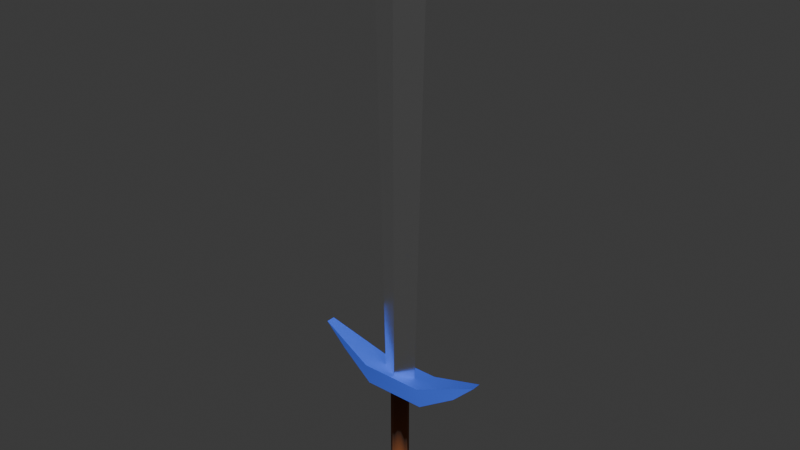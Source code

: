 # Source: sword.blend  (saved by Blender 4.4.32; exported with 4.5.12 LTS)
import bpy
from mathutils import Matrix  # noqa: F401  (used for matrix-valued properties, if any)

bpy.ops.wm.read_factory_settings(use_empty=True)
scene = bpy.context.scene
scene.name = 'Scene'

# ---- collections
col_collection = bpy.data.collections.new('Collection'); scene.collection.children.link(col_collection)

# ---- images (referenced by path relative to the original .blend; pixels are not part of the script)
import os
ASSET_DIR = os.environ.get("B2B_ASSET_DIR", "")  # directory of the original .blend (textures are referenced by path, not embedded)
HERE = os.path.dirname(os.path.abspath(__file__))  # packed textures are extracted next to this script under _unpacked/

def load_image(name, relpath, width, height, colorspace="sRGB"):
    """Load a texture the original file referenced (path relative to the .blend, or extracted next to this script)."""
    p = next((c for c in (os.path.join(HERE, relpath), os.path.join(ASSET_DIR, relpath)) if relpath and os.path.exists(c)), "")
    if p:
        img = bpy.data.images.load(p, check_existing=True)
        img.name = name
    else:  # same state as the original file: an image datablock whose file is absent (Cycles renders it pink)
        img = bpy.data.images.new(name, width, height)
        img.source = "FILE"
        img.filepath = "//" + (relpath or name)
    img.colorspace_settings.name = colorspace
    return img
img_swordalbedo = load_image('SwordAlbedo', '_unpacked/SwordAlbedo.940dee18.png', 16, 16, 'sRGB')
img_swordmetallic = load_image('SwordMetallic', '_unpacked/SwordMetallic.0cae1496.png', 16, 16, 'Non-Color')
img_swordroughness = load_image('SwordRoughness', '_unpacked/SwordRoughness.4705f174.png', 16, 16, 'sRGB')

# ---- materials (node trees are filled in below, after node groups)
mat_sword = bpy.data.materials.new('Sword')
mat_sword.alpha_threshold = 0.0
mat_sword.use_transparent_shadow = False
mat_sword.roughness = 0.5
mat_sword.line_color = (0.0, 0.0, 0.0, 1.0)

# ---- material node trees
mat_sword.use_nodes = True; mat_sword.node_tree.nodes.clear()
_N = mat_sword.node_tree.nodes; _L = mat_sword.node_tree.links
n0 = _N.new('ShaderNodeOutputMaterial'); n0.name = 'Material Output'; n0.location = (300, 300)
n1 = _N.new('ShaderNodeBsdfPrincipled'); n1.name = 'Principled BSDF'; n1.location = (10, 300)
n1.inputs[3].default_value = 1.45
n2 = _N.new('ShaderNodeTexImage'); n2.name = 'Image Texture'; n2.location = (-360, 520)
n2.image = img_swordalbedo
n3 = _N.new('ShaderNodeTexImage'); n3.name = 'Image Texture.001'; n3.location = (-360, 240)
n3.image = img_swordmetallic
n4 = _N.new('ShaderNodeTexImage'); n4.name = 'Image Texture.002'; n4.location = (-360, -20)
n4.image = img_swordroughness
_L.new(n1.outputs[0], n0.inputs[0])
_L.new(n2.outputs[0], n1.inputs[0])
_L.new(n3.outputs[0], n1.inputs[1])
_L.new(n4.outputs[0], n1.inputs[2])
n0.is_active_output = True

# ---- world
world_world = bpy.data.worlds.new('World'); scene.world = world_world
world_world.use_nodes = True; world_world.node_tree.nodes.clear()
_N = world_world.node_tree.nodes; _L = world_world.node_tree.links
n0 = _N.new('ShaderNodeOutputWorld'); n0.name = 'World Output'; n0.location = (300, 300)
n1 = _N.new('ShaderNodeBackground'); n1.name = 'Background'; n1.location = (10, 300)
n1.inputs[0].default_value = (0.05088, 0.05088, 0.05088, 1.0)
_L.new(n1.outputs[0], n0.inputs[0])
n0.is_active_output = True
world_world.color = (0.05088, 0.05088, 0.05088)
world_world.use_sun_shadow = False
world_world.sun_shadow_jitter_overblur = 0.0

# ---- meshes
me_cube_001 = bpy.data.meshes.new('Cube.001')
me_cube_001.from_pydata([(-0.04, 0.0, 0.17), (-0.06, 0.0, 1.02), (0.04, 0.0, 0.17), (0.06, 0.0, 1.02), (-4.219e-17, 0.02, 0.17), (-2.598e-16, 0.0, 1.17), (-3.331e-17, -0.02, 0.17), (0.07, -0.03, 0.17), (0.07, 0.03, 0.17), (0.07, -0.02, 0.12), (0.07, 0.02, 0.12), (-0.07, 0.03, 0.17), (-0.07, -0.03, 0.17), (-0.07, 0.02, 0.12), (-0.07, -0.02, 0.12), (0.2, -0.01, 0.22), (0.2, 0.01, 0.22), (0.15, -0.01, 0.17), (0.15, 0.01, 0.17), (-0.2, 0.01, 0.22), (-0.2, -0.01, 0.22), (-0.15, 0.01, 0.17), (-0.15, -0.01, 0.17), (0.02333, 0.02333, -0.11), (1.71e-17, 0.033, -0.11), (1.554e-17, 0.02, -0.09), (-3.109e-17, 0.02, 0.12), (0.01414, 0.01414, -0.09), (0.01414, 0.01414, 0.12), (0.02, 0.0, -0.09), (0.02, 0.0, 0.12), (0.01414, -0.01414, -0.09), (0.01414, -0.01414, 0.12), (2.442e-17, -0.02, -0.09), (-2.22e-17, -0.02, 0.12), (-0.01414, -0.01414, -0.09), (-0.01414, -0.01414, 0.12), (-0.02, 0.0, -0.09), (-0.02, 0.0, 0.12), (-0.01414, 0.01414, -0.09), (-0.01414, 0.01414, 0.12), (0.033, -7.451e-09, -0.11), (0.02333, -0.02333, -0.11), (3.175e-17, -0.033, -0.11), (-0.02333, -0.02333, -0.11), (-0.033, -7.451e-09, -0.11), (-0.02333, 0.02333, -0.11), (0.01273, 0.01273, -0.13), (2.487e-17, 0.018, -0.13), (0.018, 0.0, -0.13), (0.01273, -0.01273, -0.13), (3.286e-17, -0.018, -0.13), (-0.01273, -0.01273, -0.13), (-0.018, 0.0, -0.13), (-0.01273, 0.01273, -0.13), (-2.22e-16, -0.02, 1.02), (-2.309e-16, 0.02, 1.02)], [], [(4, 56, 3, 2), (6, 55, 1, 0), (2, 3, 55, 6), (0, 1, 56, 4), (7, 9, 17, 15), (12, 11, 19, 20), (7, 8, 11, 12), (16, 15, 17, 18), (8, 7, 15, 16), (10, 8, 16, 18), (9, 10, 18, 17), (20, 19, 21, 22), (11, 13, 21, 19), (13, 14, 22, 21), (14, 12, 20, 22), (9, 7, 12, 14), (8, 10, 13, 11), (45, 46, 54, 53), (33, 35, 44, 43), (25, 26, 28, 27), (43, 44, 52, 51), (31, 33, 43, 42), (27, 28, 30, 29), (44, 45, 53, 52), (37, 39, 46, 45), (29, 30, 32, 31), (46, 24, 48, 54), (29, 31, 42, 41), (31, 32, 34, 33), (41, 42, 50, 49), (39, 25, 24, 46), (33, 34, 36, 35), (48, 47, 49, 50, 51, 52, 53, 54), (35, 37, 45, 44), (35, 36, 38, 37), (28, 26, 40, 38, 36, 34, 32, 30), (42, 43, 51, 50), (37, 38, 40, 39), (23, 41, 49, 47), (25, 27, 23, 24), (39, 40, 26, 25), (27, 29, 41, 23), (24, 23, 47, 48), (10, 28, 26), (10, 30, 28), (9, 30, 10), (9, 34, 32), (9, 32, 30), (14, 36, 34), (14, 38, 36), (13, 38, 14), (13, 26, 40), (13, 40, 38), (3, 56, 5), (56, 1, 5), (1, 55, 5), (55, 3, 5)])
me_cube_001.polygons.foreach_set('use_smooth', [True] * 57)
_k = set([(0, 1), (0, 4), (0, 6), (1, 5), (1, 55), (1, 56), (2, 3), (2, 4), (2, 6), (3, 5), (3, 55), (3, 56), (4, 56), (5, 55), (5, 56), (6, 55), (7, 12), (7, 15), (8, 11), (8, 16), (9, 14), (9, 17), (9, 34), (10, 18), (10, 26), (11, 19), (12, 20), (13, 21), (13, 26), (14, 22), (14, 34), (15, 16), (15, 17), (16, 18), (19, 20), (19, 21), (20, 22), (25, 27), (25, 39), (27, 29), (29, 31), (31, 33), (33, 35), (35, 37), (37, 39)])
me_cube_001.attributes.new('sharp_edge', 'BOOLEAN', 'EDGE').data.foreach_set('value', [ (min(e.vertices), max(e.vertices)) in _k for e in me_cube_001.edges])
_uv = me_cube_001.uv_layers.new(name='UVMap')
_uv.uv.foreach_set('vector', [0.25, 0.25, 0.25, 0.25, 0.25, 0.25, 0.25, 0.25, 0.25, 0.25, 0.25, 0.25, 0.25, 0.25, 0.25, 0.25, 0.25, 0.25, 0.25, 0.25, 0.25, 0.25, 0.25, 0.25, 0.25, 0.25, 0.25, 0.25, 0.25, 0.25, 0.25, 0.25, 0.75, 0.25, 0.75, 0.25, 0.75, 0.25, 0.75, 0.25, 0.75, 0.25, 0.75, 0.25, 0.75, 0.25, 0.75, 0.25, 0.75, 0.25, 0.75, 0.25, 0.75, 0.25, 0.75, 0.25, 0.75, 0.25, 0.75, 0.25, 0.75, 0.25, 0.75, 0.25, 0.75, 0.25, 0.75, 0.25, 0.75, 0.25, 0.75, 0.25, 0.75, 0.25, 0.75, 0.25, 0.75, 0.25, 0.75, 0.25, 0.75, 0.25, 0.75, 0.25, 0.75, 0.25, 0.75, 0.25, 0.75, 0.25, 0.75, 0.25, 0.75, 0.25, 0.75, 0.25, 0.75, 0.25, 0.75, 0.25, 0.75, 0.25, 0.75, 0.25, 0.75, 0.25, 0.75, 0.25, 0.75, 0.25, 0.75, 0.25, 0.75, 0.25, 0.75, 0.25, 0.75, 0.25, 0.75, 0.25, 0.75, 0.25, 0.75, 0.25, 0.75, 0.25, 0.75, 0.25, 0.75, 0.25, 0.75, 0.25, 0.75, 0.25, 0.75, 0.25, 0.75, 0.75, 0.75, 0.75, 0.75, 0.75, 0.75, 0.75, 0.75, 0.75, 0.75, 0.75, 0.75, 0.75, 0.75, 0.75, 0.75, 0.75, 0.75, 0.75, 0.75, 0.75, 0.75, 0.75, 0.75, 0.75, 0.75, 0.75, 0.75, 0.75, 0.75, 0.75, 0.75, 0.75, 0.75, 0.75, 0.75, 0.75, 0.75, 0.75, 0.75, 0.75, 0.75, 0.75, 0.75, 0.75, 0.75, 0.75, 0.75, 0.75, 0.75, 0.75, 0.75, 0.75, 0.75, 0.75, 0.75, 0.75, 0.75, 0.75, 0.75, 0.75, 0.75, 0.75, 0.75, 0.75, 0.75, 0.75, 0.75, 0.75, 0.75, 0.75, 0.75, 0.75, 0.75, 0.75, 0.75, 0.75, 0.75, 0.75, 0.75, 0.75, 0.75, 0.75, 0.75, 0.75, 0.75, 0.75, 0.75, 0.75, 0.75, 0.75, 0.75, 0.75, 0.75, 0.75, 0.75, 0.75, 0.75, 0.75, 0.75, 0.75, 0.75, 0.75, 0.75, 0.75, 0.75, 0.75, 0.75, 0.75, 0.75, 0.75, 0.75, 0.75, 0.75, 0.75, 0.75, 0.75, 0.75, 0.75, 0.75, 0.75, 0.75, 0.75, 0.75, 0.75, 0.75, 0.75, 0.75, 0.75, 0.75, 0.75, 0.75, 0.75, 0.75, 0.75, 0.75, 0.75, 0.75, 0.75, 0.75, 0.75, 0.75, 0.75, 0.75, 0.75, 0.75, 0.75, 0.75, 0.75, 0.75, 0.75, 0.75, 0.25, 0.75, 0.25, 0.75, 0.25, 0.75, 0.25, 0.75, 0.25, 0.75, 0.25, 0.75, 0.25, 0.75, 0.25, 0.75, 0.75, 0.75, 0.75, 0.75, 0.75, 0.75, 0.75, 0.75, 0.75, 0.75, 0.75, 0.75, 0.75, 0.75, 0.75, 0.75, 0.75, 0.75, 0.75, 0.75, 0.75, 0.75, 0.75, 0.75, 0.75, 0.75, 0.75, 0.75, 0.75, 0.75, 0.75, 0.75, 0.75, 0.75, 0.75, 0.75, 0.75, 0.75, 0.75, 0.75, 0.75, 0.75, 0.75, 0.75, 0.75, 0.75, 0.75, 0.75, 0.75, 0.75, 0.75, 0.75, 0.75, 0.75, 0.75, 0.75, 0.25, 0.75, 0.25, 0.75, 0.25, 0.75, 0.25, 0.75, 0.25, 0.75, 0.25, 0.75, 0.25, 0.75, 0.25, 0.75, 0.25, 0.75, 0.25, 0.75, 0.25, 0.75, 0.25, 0.75, 0.25, 0.75, 0.25, 0.75, 0.25, 0.75, 0.25, 0.75, 0.25, 0.75, 0.25, 0.75, 0.25, 0.75, 0.25, 0.75, 0.25, 0.75, 0.25, 0.75, 0.25, 0.75, 0.25, 0.75, 0.25, 0.75, 0.25, 0.75, 0.25, 0.75, 0.25, 0.75, 0.25, 0.75, 0.25, 0.25, 0.25, 0.25, 0.25, 0.25, 0.25, 0.25, 0.25, 0.25, 0.25, 0.25, 0.25, 0.25, 0.25, 0.25, 0.25, 0.25, 0.25, 0.25, 0.25, 0.25, 0.25, 0.25, 0.25])
me_cube_001.materials.append(mat_sword)
me_cube_001.use_paint_bone_selection = False
me_cube_001.use_paint_mask = True
me_cube_001.update()

# ---- objects
ob_cube = bpy.data.objects.new('Cube', me_cube_001)

# ---- transforms, parenting, visibility, modifiers, constraints
ob_cube.location = (0.0, 0.0, 0.0)

# ---- collection membership
col_collection.objects.link(ob_cube)

# ---- scene / render settings (as saved in the file)
scene.frame_start = 1; scene.frame_end = 250; scene.frame_set(1)
scene.render.engine = 'BLENDER_EEVEE_NEXT'
scene.render.fps = 30
bpy.context.view_layer.update()

# ---- added for rendering (the .blend has no active camera and no usable light): camera, sun
cam_auto = bpy.data.cameras.new('AutoCamera')
cam_auto.lens = 50.0
cam_auto.sensor_width = 36.0
cam_auto.clip_end = 1000.0
ob_auto_camera = bpy.data.objects.new('AutoCamera', cam_auto)
scene.collection.objects.link(ob_auto_camera)
ob_auto_camera.location = (1.25992, -1.51191, 1.52794)
ob_auto_camera.rotation_euler = (1.09748, -7.21219e-08, 0.694738)
scene.camera = ob_auto_camera
light_auto_sun = bpy.data.lights.new('AutoSun', 'SUN')
light_auto_sun.energy = 3.0
light_auto_sun.angle = 0.0523599
ob_auto_sun = bpy.data.objects.new('AutoSun', light_auto_sun)
scene.collection.objects.link(ob_auto_sun)
ob_auto_sun.rotation_euler = (0.872665, 0.174533, 0.523599)
bpy.context.view_layer.update()
